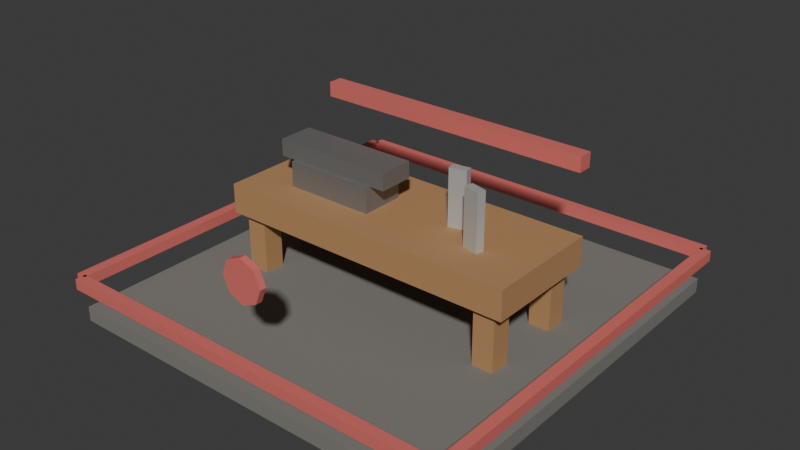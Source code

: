 # Source: t5_toolmaker.blend  (saved by Blender 5.1.30; exported with 4.5.12 LTS)
import bpy
from mathutils import Matrix  # noqa: F401  (used for matrix-valued properties, if any)

bpy.ops.wm.read_factory_settings(use_empty=True)
scene = bpy.context.scene
scene.name = 'Scene'

# ---- materials (node trees are filled in below, after node groups)
mat_darkstone = bpy.data.materials.new('DarkStone')
mat_darkstone.diffuse_color = (0.21, 0.2, 0.18, 1.0)
mat_wood = bpy.data.materials.new('Wood')
mat_wood.diffuse_color = (0.46, 0.25, 0.11, 1.0)
mat_darkmetal = bpy.data.materials.new('DarkMetal')
mat_darkmetal.diffuse_color = (0.24, 0.24, 0.23, 1.0)
mat_t5tieraccent = bpy.data.materials.new('T5TierAccent')
mat_t5tieraccent.diffuse_color = (0.78, 0.18, 0.16, 1.0)
mat_metal = bpy.data.materials.new('Metal')
mat_metal.diffuse_color = (0.6, 0.61, 0.59, 1.0)

# ---- material node trees
mat_darkstone.use_nodes = True; mat_darkstone.node_tree.nodes.clear()
_N = mat_darkstone.node_tree.nodes; _L = mat_darkstone.node_tree.links
n0 = _N.new('ShaderNodeBsdfPrincipled'); n0.name = 'Principled BSDF'; n0.location = (-200, 100)
n0.inputs[0].default_value = (0.21, 0.2, 0.18, 1.0)
n0.inputs[2].default_value = 0.9
n1 = _N.new('ShaderNodeOutputMaterial'); n1.name = 'Material Output'; n1.location = (200, 100)
_L.new(n0.outputs[0], n1.inputs[0])
n1.is_active_output = True
mat_wood.use_nodes = True; mat_wood.node_tree.nodes.clear()
_N = mat_wood.node_tree.nodes; _L = mat_wood.node_tree.links
n0 = _N.new('ShaderNodeBsdfPrincipled'); n0.name = 'Principled BSDF'; n0.location = (-200, 100)
n0.inputs[0].default_value = (0.46, 0.25, 0.11, 1.0)
n0.inputs[2].default_value = 0.75
n1 = _N.new('ShaderNodeOutputMaterial'); n1.name = 'Material Output'; n1.location = (200, 100)
_L.new(n0.outputs[0], n1.inputs[0])
n1.is_active_output = True
mat_darkmetal.use_nodes = True; mat_darkmetal.node_tree.nodes.clear()
_N = mat_darkmetal.node_tree.nodes; _L = mat_darkmetal.node_tree.links
n0 = _N.new('ShaderNodeBsdfPrincipled'); n0.name = 'Principled BSDF'; n0.location = (-200, 100)
n0.inputs[0].default_value = (0.24, 0.24, 0.23, 1.0)
n0.inputs[1].default_value = 0.4
n0.inputs[2].default_value = 0.34
n1 = _N.new('ShaderNodeOutputMaterial'); n1.name = 'Material Output'; n1.location = (200, 100)
_L.new(n0.outputs[0], n1.inputs[0])
n1.is_active_output = True
mat_t5tieraccent.use_nodes = True; mat_t5tieraccent.node_tree.nodes.clear()
_N = mat_t5tieraccent.node_tree.nodes; _L = mat_t5tieraccent.node_tree.links
n0 = _N.new('ShaderNodeBsdfPrincipled'); n0.name = 'Principled BSDF'; n0.location = (-200, 100)
n0.inputs[0].default_value = (0.78, 0.18, 0.16, 1.0)
n0.inputs[1].default_value = 0.1
n0.inputs[2].default_value = 0.52
n1 = _N.new('ShaderNodeOutputMaterial'); n1.name = 'Material Output'; n1.location = (200, 100)
_L.new(n0.outputs[0], n1.inputs[0])
n1.is_active_output = True
mat_metal.use_nodes = True; mat_metal.node_tree.nodes.clear()
_N = mat_metal.node_tree.nodes; _L = mat_metal.node_tree.links
n0 = _N.new('ShaderNodeBsdfPrincipled'); n0.name = 'Principled BSDF'; n0.location = (-200, 100)
n0.inputs[0].default_value = (0.6, 0.61, 0.59, 1.0)
n0.inputs[1].default_value = 0.35
n0.inputs[2].default_value = 0.32
n1 = _N.new('ShaderNodeOutputMaterial'); n1.name = 'Material Output'; n1.location = (200, 100)
_L.new(n0.outputs[0], n1.inputs[0])
n1.is_active_output = True

# ---- world
world_world = bpy.data.worlds.new('World'); scene.world = world_world
world_world.use_nodes = True; world_world.node_tree.nodes.clear()
_N = world_world.node_tree.nodes; _L = world_world.node_tree.links
n0 = _N.new('ShaderNodeOutputWorld'); n0.name = 'World Output'; n0.location = (200, 100)
n1 = _N.new('ShaderNodeBackground'); n1.name = 'Background'; n1.location = (-200, 100)
n1.inputs[0].default_value = (0.05088, 0.05088, 0.05088, 1.0)
_L.new(n1.outputs[0], n0.inputs[0])
n0.is_active_output = True
world_world.color = (0.05088, 0.05088, 0.05088)
world_world.sun_shadow_jitter_overblur = 0.0

# ---- meshes
me_footprintbase_mesh = bpy.data.meshes.new('FootprintBase_Mesh')
me_footprintbase_mesh.from_pydata([(-1.9, -1.9, -0.07), (-1.9, -1.9, 0.07), (-1.9, 1.9, -0.07), (-1.9, 1.9, 0.07), (1.9, -1.9, -0.07), (1.9, -1.9, 0.07), (1.9, 1.9, -0.07), (1.9, 1.9, 0.07)], [], [(0, 1, 3, 2), (2, 3, 7, 6), (6, 7, 5, 4), (4, 5, 1, 0), (2, 6, 4, 0), (7, 3, 1, 5)])
_uv = me_footprintbase_mesh.uv_layers.new(name='UVMap')
_uv.uv.foreach_set('vector', [0.375, 0.0, 0.625, 0.0, 0.625, 0.25, 0.375, 0.25, 0.375, 0.25, 0.625, 0.25, 0.625, 0.5, 0.375, 0.5, 0.375, 0.5, 0.625, 0.5, 0.625, 0.75, 0.375, 0.75, 0.375, 0.75, 0.625, 0.75, 0.625, 1.0, 0.375, 1.0, 0.125, 0.5, 0.375, 0.5, 0.375, 0.75, 0.125, 0.75, 0.625, 0.5, 0.875, 0.5, 0.875, 0.75, 0.625, 0.75])
me_footprintbase_mesh.materials.append(mat_darkstone)
me_footprintbase_mesh.update()
me_workbench_mesh = bpy.data.meshes.new('Workbench_Mesh')
me_workbench_mesh.from_pydata([(-1.45, -0.56, -0.14), (-1.45, -0.56, 0.14), (-1.45, 0.56, -0.14), (-1.45, 0.56, 0.14), (1.45, -0.56, -0.14), (1.45, -0.56, 0.14), (1.45, 0.56, -0.14), (1.45, 0.56, 0.14)], [], [(0, 1, 3, 2), (2, 3, 7, 6), (6, 7, 5, 4), (4, 5, 1, 0), (2, 6, 4, 0), (7, 3, 1, 5)])
_uv = me_workbench_mesh.uv_layers.new(name='UVMap')
_uv.uv.foreach_set('vector', [0.375, 0.0, 0.625, 0.0, 0.625, 0.25, 0.375, 0.25, 0.375, 0.25, 0.625, 0.25, 0.625, 0.5, 0.375, 0.5, 0.375, 0.5, 0.625, 0.5, 0.625, 0.75, 0.375, 0.75, 0.375, 0.75, 0.625, 0.75, 0.625, 1.0, 0.375, 1.0, 0.125, 0.5, 0.375, 0.5, 0.375, 0.75, 0.125, 0.75, 0.625, 0.5, 0.875, 0.5, 0.875, 0.75, 0.625, 0.75])
me_workbench_mesh.materials.append(mat_wood)
me_workbench_mesh.update()
me_benchleg_mesh = bpy.data.meshes.new('BenchLeg_Mesh')
me_benchleg_mesh.from_pydata([(-0.1, -0.1, -0.36), (-0.1, -0.1, 0.36), (-0.1, 0.1, -0.36), (-0.1, 0.1, 0.36), (0.1, -0.1, -0.36), (0.1, -0.1, 0.36), (0.1, 0.1, -0.36), (0.1, 0.1, 0.36)], [], [(0, 1, 3, 2), (2, 3, 7, 6), (6, 7, 5, 4), (4, 5, 1, 0), (2, 6, 4, 0), (7, 3, 1, 5)])
_uv = me_benchleg_mesh.uv_layers.new(name='UVMap')
_uv.uv.foreach_set('vector', [0.375, 0.0, 0.625, 0.0, 0.625, 0.25, 0.375, 0.25, 0.375, 0.25, 0.625, 0.25, 0.625, 0.5, 0.375, 0.5, 0.375, 0.5, 0.625, 0.5, 0.625, 0.75, 0.375, 0.75, 0.375, 0.75, 0.625, 0.75, 0.625, 1.0, 0.375, 1.0, 0.125, 0.5, 0.375, 0.5, 0.375, 0.75, 0.125, 0.75, 0.625, 0.5, 0.875, 0.5, 0.875, 0.75, 0.625, 0.75])
me_benchleg_mesh.materials.append(mat_wood)
me_benchleg_mesh.update()
me_benchleg_mesh_001 = bpy.data.meshes.new('BenchLeg_Mesh.001')
me_benchleg_mesh_001.from_pydata([(-0.1, -0.1, -0.36), (-0.1, -0.1, 0.36), (-0.1, 0.1, -0.36), (-0.1, 0.1, 0.36), (0.1, -0.1, -0.36), (0.1, -0.1, 0.36), (0.1, 0.1, -0.36), (0.1, 0.1, 0.36)], [], [(0, 1, 3, 2), (2, 3, 7, 6), (6, 7, 5, 4), (4, 5, 1, 0), (2, 6, 4, 0), (7, 3, 1, 5)])
_uv = me_benchleg_mesh_001.uv_layers.new(name='UVMap')
_uv.uv.foreach_set('vector', [0.375, 0.0, 0.625, 0.0, 0.625, 0.25, 0.375, 0.25, 0.375, 0.25, 0.625, 0.25, 0.625, 0.5, 0.375, 0.5, 0.375, 0.5, 0.625, 0.5, 0.625, 0.75, 0.375, 0.75, 0.375, 0.75, 0.625, 0.75, 0.625, 1.0, 0.375, 1.0, 0.125, 0.5, 0.375, 0.5, 0.375, 0.75, 0.125, 0.75, 0.625, 0.5, 0.875, 0.5, 0.875, 0.75, 0.625, 0.75])
me_benchleg_mesh_001.materials.append(mat_wood)
me_benchleg_mesh_001.update()
me_benchleg_mesh_002 = bpy.data.meshes.new('BenchLeg_Mesh.002')
me_benchleg_mesh_002.from_pydata([(-0.1, -0.1, -0.36), (-0.1, -0.1, 0.36), (-0.1, 0.1, -0.36), (-0.1, 0.1, 0.36), (0.1, -0.1, -0.36), (0.1, -0.1, 0.36), (0.1, 0.1, -0.36), (0.1, 0.1, 0.36)], [], [(0, 1, 3, 2), (2, 3, 7, 6), (6, 7, 5, 4), (4, 5, 1, 0), (2, 6, 4, 0), (7, 3, 1, 5)])
_uv = me_benchleg_mesh_002.uv_layers.new(name='UVMap')
_uv.uv.foreach_set('vector', [0.375, 0.0, 0.625, 0.0, 0.625, 0.25, 0.375, 0.25, 0.375, 0.25, 0.625, 0.25, 0.625, 0.5, 0.375, 0.5, 0.375, 0.5, 0.625, 0.5, 0.625, 0.75, 0.375, 0.75, 0.375, 0.75, 0.625, 0.75, 0.625, 1.0, 0.375, 1.0, 0.125, 0.5, 0.375, 0.5, 0.375, 0.75, 0.125, 0.75, 0.625, 0.5, 0.875, 0.5, 0.875, 0.75, 0.625, 0.75])
me_benchleg_mesh_002.materials.append(mat_wood)
me_benchleg_mesh_002.update()
me_benchleg_mesh_003 = bpy.data.meshes.new('BenchLeg_Mesh.003')
me_benchleg_mesh_003.from_pydata([(-0.1, -0.1, -0.36), (-0.1, -0.1, 0.36), (-0.1, 0.1, -0.36), (-0.1, 0.1, 0.36), (0.1, -0.1, -0.36), (0.1, -0.1, 0.36), (0.1, 0.1, -0.36), (0.1, 0.1, 0.36)], [], [(0, 1, 3, 2), (2, 3, 7, 6), (6, 7, 5, 4), (4, 5, 1, 0), (2, 6, 4, 0), (7, 3, 1, 5)])
_uv = me_benchleg_mesh_003.uv_layers.new(name='UVMap')
_uv.uv.foreach_set('vector', [0.375, 0.0, 0.625, 0.0, 0.625, 0.25, 0.375, 0.25, 0.375, 0.25, 0.625, 0.25, 0.625, 0.5, 0.375, 0.5, 0.375, 0.5, 0.625, 0.5, 0.625, 0.75, 0.375, 0.75, 0.375, 0.75, 0.625, 0.75, 0.625, 1.0, 0.375, 1.0, 0.125, 0.5, 0.375, 0.5, 0.375, 0.75, 0.125, 0.75, 0.625, 0.5, 0.875, 0.5, 0.875, 0.75, 0.625, 0.75])
me_benchleg_mesh_003.materials.append(mat_wood)
me_benchleg_mesh_003.update()
me_anvilbody_mesh = bpy.data.meshes.new('AnvilBody_Mesh')
me_anvilbody_mesh.from_pydata([(-0.43, -0.21, -0.14), (-0.43, -0.21, 0.14), (-0.43, 0.21, -0.14), (-0.43, 0.21, 0.14), (0.43, -0.21, -0.14), (0.43, -0.21, 0.14), (0.43, 0.21, -0.14), (0.43, 0.21, 0.14)], [], [(0, 1, 3, 2), (2, 3, 7, 6), (6, 7, 5, 4), (4, 5, 1, 0), (2, 6, 4, 0), (7, 3, 1, 5)])
_uv = me_anvilbody_mesh.uv_layers.new(name='UVMap')
_uv.uv.foreach_set('vector', [0.375, 0.0, 0.625, 0.0, 0.625, 0.25, 0.375, 0.25, 0.375, 0.25, 0.625, 0.25, 0.625, 0.5, 0.375, 0.5, 0.375, 0.5, 0.625, 0.5, 0.625, 0.75, 0.375, 0.75, 0.375, 0.75, 0.625, 0.75, 0.625, 1.0, 0.375, 1.0, 0.125, 0.5, 0.375, 0.5, 0.375, 0.75, 0.125, 0.75, 0.625, 0.5, 0.875, 0.5, 0.875, 0.75, 0.625, 0.75])
me_anvilbody_mesh.materials.append(mat_darkmetal)
me_anvilbody_mesh.update()
me_anviltop_mesh = bpy.data.meshes.new('AnvilTop_Mesh')
me_anviltop_mesh.from_pydata([(-0.58, -0.17, -0.08), (-0.58, -0.17, 0.08), (-0.58, 0.17, -0.08), (-0.58, 0.17, 0.08), (0.58, -0.17, -0.08), (0.58, -0.17, 0.08), (0.58, 0.17, -0.08), (0.58, 0.17, 0.08)], [], [(0, 1, 3, 2), (2, 3, 7, 6), (6, 7, 5, 4), (4, 5, 1, 0), (2, 6, 4, 0), (7, 3, 1, 5)])
_uv = me_anviltop_mesh.uv_layers.new(name='UVMap')
_uv.uv.foreach_set('vector', [0.375, 0.0, 0.625, 0.0, 0.625, 0.25, 0.375, 0.25, 0.375, 0.25, 0.625, 0.25, 0.625, 0.5, 0.375, 0.5, 0.375, 0.5, 0.625, 0.5, 0.625, 0.75, 0.375, 0.75, 0.375, 0.75, 0.625, 0.75, 0.625, 1.0, 0.375, 1.0, 0.125, 0.5, 0.375, 0.5, 0.375, 0.75, 0.125, 0.75, 0.625, 0.5, 0.875, 0.5, 0.875, 0.75, 0.625, 0.75])
me_anviltop_mesh.materials.append(mat_darkmetal)
me_anviltop_mesh.update()
me_toolrack_mesh = bpy.data.meshes.new('ToolRack_Mesh')
me_toolrack_mesh.from_pydata([(-1.35, -0.07, -0.07), (-1.35, -0.07, 0.07), (-1.35, 0.07, -0.07), (-1.35, 0.07, 0.07), (1.35, -0.07, -0.07), (1.35, -0.07, 0.07), (1.35, 0.07, -0.07), (1.35, 0.07, 0.07)], [], [(0, 1, 3, 2), (2, 3, 7, 6), (6, 7, 5, 4), (4, 5, 1, 0), (2, 6, 4, 0), (7, 3, 1, 5)])
_uv = me_toolrack_mesh.uv_layers.new(name='UVMap')
_uv.uv.foreach_set('vector', [0.375, 0.0, 0.625, 0.0, 0.625, 0.25, 0.375, 0.25, 0.375, 0.25, 0.625, 0.25, 0.625, 0.5, 0.375, 0.5, 0.375, 0.5, 0.625, 0.5, 0.625, 0.75, 0.375, 0.75, 0.375, 0.75, 0.625, 0.75, 0.625, 1.0, 0.375, 1.0, 0.125, 0.5, 0.375, 0.5, 0.375, 0.75, 0.125, 0.75, 0.625, 0.5, 0.875, 0.5, 0.875, 0.75, 0.625, 0.75])
me_toolrack_mesh.materials.append(mat_t5tieraccent)
me_toolrack_mesh.update()
me_toolblanka_mesh = bpy.data.meshes.new('ToolBlankA_Mesh')
me_toolblanka_mesh.from_pydata([(-0.08, -0.04, -0.36), (-0.08, -0.04, 0.36), (-0.08, 0.04, -0.36), (-0.08, 0.04, 0.36), (0.08, -0.04, -0.36), (0.08, -0.04, 0.36), (0.08, 0.04, -0.36), (0.08, 0.04, 0.36)], [], [(0, 1, 3, 2), (2, 3, 7, 6), (6, 7, 5, 4), (4, 5, 1, 0), (2, 6, 4, 0), (7, 3, 1, 5)])
_uv = me_toolblanka_mesh.uv_layers.new(name='UVMap')
_uv.uv.foreach_set('vector', [0.375, 0.0, 0.625, 0.0, 0.625, 0.25, 0.375, 0.25, 0.375, 0.25, 0.625, 0.25, 0.625, 0.5, 0.375, 0.5, 0.375, 0.5, 0.625, 0.5, 0.625, 0.75, 0.375, 0.75, 0.375, 0.75, 0.625, 0.75, 0.625, 1.0, 0.375, 1.0, 0.125, 0.5, 0.375, 0.5, 0.375, 0.75, 0.125, 0.75, 0.625, 0.5, 0.875, 0.5, 0.875, 0.75, 0.625, 0.75])
me_toolblanka_mesh.materials.append(mat_metal)
me_toolblanka_mesh.update()
me_toolblankb_mesh = bpy.data.meshes.new('ToolBlankB_Mesh')
me_toolblankb_mesh.from_pydata([(-0.08, -0.04, -0.36), (-0.08, -0.04, 0.36), (-0.08, 0.04, -0.36), (-0.08, 0.04, 0.36), (0.08, -0.04, -0.36), (0.08, -0.04, 0.36), (0.08, 0.04, -0.36), (0.08, 0.04, 0.36)], [], [(0, 1, 3, 2), (2, 3, 7, 6), (6, 7, 5, 4), (4, 5, 1, 0), (2, 6, 4, 0), (7, 3, 1, 5)])
_uv = me_toolblankb_mesh.uv_layers.new(name='UVMap')
_uv.uv.foreach_set('vector', [0.375, 0.0, 0.625, 0.0, 0.625, 0.25, 0.375, 0.25, 0.375, 0.25, 0.625, 0.25, 0.625, 0.5, 0.375, 0.5, 0.375, 0.5, 0.625, 0.5, 0.625, 0.75, 0.375, 0.75, 0.375, 0.75, 0.625, 0.75, 0.625, 1.0, 0.375, 1.0, 0.125, 0.5, 0.375, 0.5, 0.375, 0.75, 0.125, 0.75, 0.625, 0.5, 0.875, 0.5, 0.875, 0.75, 0.625, 0.75])
me_toolblankb_mesh.materials.append(mat_metal)
me_toolblankb_mesh.update()
me_tierfronttrim_mesh = bpy.data.meshes.new('TierFrontTrim_Mesh')
me_tierfronttrim_mesh.from_pydata([(-1.91, -0.05, -0.05), (-1.91, -0.05, 0.05), (-1.91, 0.05, -0.05), (-1.91, 0.05, 0.05), (1.91, -0.05, -0.05), (1.91, -0.05, 0.05), (1.91, 0.05, -0.05), (1.91, 0.05, 0.05)], [], [(0, 1, 3, 2), (2, 3, 7, 6), (6, 7, 5, 4), (4, 5, 1, 0), (2, 6, 4, 0), (7, 3, 1, 5)])
_uv = me_tierfronttrim_mesh.uv_layers.new(name='UVMap')
_uv.uv.foreach_set('vector', [0.375, 0.0, 0.625, 0.0, 0.625, 0.25, 0.375, 0.25, 0.375, 0.25, 0.625, 0.25, 0.625, 0.5, 0.375, 0.5, 0.375, 0.5, 0.625, 0.5, 0.625, 0.75, 0.375, 0.75, 0.375, 0.75, 0.625, 0.75, 0.625, 1.0, 0.375, 1.0, 0.125, 0.5, 0.375, 0.5, 0.375, 0.75, 0.125, 0.75, 0.625, 0.5, 0.875, 0.5, 0.875, 0.75, 0.625, 0.75])
me_tierfronttrim_mesh.materials.append(mat_t5tieraccent)
me_tierfronttrim_mesh.update()
me_tierbacktrim_mesh = bpy.data.meshes.new('TierBackTrim_Mesh')
me_tierbacktrim_mesh.from_pydata([(-1.91, -0.05, -0.05), (-1.91, -0.05, 0.05), (-1.91, 0.05, -0.05), (-1.91, 0.05, 0.05), (1.91, -0.05, -0.05), (1.91, -0.05, 0.05), (1.91, 0.05, -0.05), (1.91, 0.05, 0.05)], [], [(0, 1, 3, 2), (2, 3, 7, 6), (6, 7, 5, 4), (4, 5, 1, 0), (2, 6, 4, 0), (7, 3, 1, 5)])
_uv = me_tierbacktrim_mesh.uv_layers.new(name='UVMap')
_uv.uv.foreach_set('vector', [0.375, 0.0, 0.625, 0.0, 0.625, 0.25, 0.375, 0.25, 0.375, 0.25, 0.625, 0.25, 0.625, 0.5, 0.375, 0.5, 0.375, 0.5, 0.625, 0.5, 0.625, 0.75, 0.375, 0.75, 0.375, 0.75, 0.625, 0.75, 0.625, 1.0, 0.375, 1.0, 0.125, 0.5, 0.375, 0.5, 0.375, 0.75, 0.125, 0.75, 0.625, 0.5, 0.875, 0.5, 0.875, 0.75, 0.625, 0.75])
me_tierbacktrim_mesh.materials.append(mat_t5tieraccent)
me_tierbacktrim_mesh.update()
me_tierlefttrim_mesh = bpy.data.meshes.new('TierLeftTrim_Mesh')
me_tierlefttrim_mesh.from_pydata([(-0.05, -1.91, -0.05), (-0.05, -1.91, 0.05), (-0.05, 1.91, -0.05), (-0.05, 1.91, 0.05), (0.05, -1.91, -0.05), (0.05, -1.91, 0.05), (0.05, 1.91, -0.05), (0.05, 1.91, 0.05)], [], [(0, 1, 3, 2), (2, 3, 7, 6), (6, 7, 5, 4), (4, 5, 1, 0), (2, 6, 4, 0), (7, 3, 1, 5)])
_uv = me_tierlefttrim_mesh.uv_layers.new(name='UVMap')
_uv.uv.foreach_set('vector', [0.375, 0.0, 0.625, 0.0, 0.625, 0.25, 0.375, 0.25, 0.375, 0.25, 0.625, 0.25, 0.625, 0.5, 0.375, 0.5, 0.375, 0.5, 0.625, 0.5, 0.625, 0.75, 0.375, 0.75, 0.375, 0.75, 0.625, 0.75, 0.625, 1.0, 0.375, 1.0, 0.125, 0.5, 0.375, 0.5, 0.375, 0.75, 0.125, 0.75, 0.625, 0.5, 0.875, 0.5, 0.875, 0.75, 0.625, 0.75])
me_tierlefttrim_mesh.materials.append(mat_t5tieraccent)
me_tierlefttrim_mesh.update()
me_tierrighttrim_mesh = bpy.data.meshes.new('TierRightTrim_Mesh')
me_tierrighttrim_mesh.from_pydata([(-0.05, -1.91, -0.05), (-0.05, -1.91, 0.05), (-0.05, 1.91, -0.05), (-0.05, 1.91, 0.05), (0.05, -1.91, -0.05), (0.05, -1.91, 0.05), (0.05, 1.91, -0.05), (0.05, 1.91, 0.05)], [], [(0, 1, 3, 2), (2, 3, 7, 6), (6, 7, 5, 4), (4, 5, 1, 0), (2, 6, 4, 0), (7, 3, 1, 5)])
_uv = me_tierrighttrim_mesh.uv_layers.new(name='UVMap')
_uv.uv.foreach_set('vector', [0.375, 0.0, 0.625, 0.0, 0.625, 0.25, 0.375, 0.25, 0.375, 0.25, 0.625, 0.25, 0.625, 0.5, 0.375, 0.5, 0.375, 0.5, 0.625, 0.5, 0.625, 0.75, 0.375, 0.75, 0.375, 0.75, 0.625, 0.75, 0.625, 1.0, 0.375, 1.0, 0.125, 0.5, 0.375, 0.5, 0.375, 0.75, 0.125, 0.75, 0.625, 0.5, 0.875, 0.5, 0.875, 0.75, 0.625, 0.75])
me_tierrighttrim_mesh.materials.append(mat_t5tieraccent)
me_tierrighttrim_mesh.update()
me_tieremblem_mesh = bpy.data.meshes.new('TierEmblem_Mesh')
me_tieremblem_mesh.from_pydata([(0.0, 0.2, -0.03), (0.0, 0.2, 0.03), (0.1414, 0.1414, -0.03), (0.1414, 0.1414, 0.03), (0.2, 0.0, -0.03), (0.2, 0.0, 0.03), (0.1414, -0.1414, -0.03), (0.1414, -0.1414, 0.03), (0.0, -0.2, -0.03), (0.0, -0.2, 0.03), (-0.1414, -0.1414, -0.03), (-0.1414, -0.1414, 0.03), (-0.2, 0.0, -0.03), (-0.2, 0.0, 0.03), (-0.1414, 0.1414, -0.03), (-0.1414, 0.1414, 0.03)], [], [(0, 1, 3, 2), (2, 3, 5, 4), (4, 5, 7, 6), (6, 7, 9, 8), (8, 9, 11, 10), (10, 11, 13, 12), (3, 1, 15, 13, 11, 9, 7, 5), (12, 13, 15, 14), (14, 15, 1, 0), (0, 2, 4, 6, 8, 10, 12, 14)])
_uv = me_tieremblem_mesh.uv_layers.new(name='UVMap')
_uv.uv.foreach_set('vector', [1.0, 0.5, 1.0, 1.0, 0.875, 1.0, 0.875, 0.5, 0.875, 0.5, 0.875, 1.0, 0.75, 1.0, 0.75, 0.5, 0.75, 0.5, 0.75, 1.0, 0.625, 1.0, 0.625, 0.5, 0.625, 0.5, 0.625, 1.0, 0.5, 1.0, 0.5, 0.5, 0.5, 0.5, 0.5, 1.0, 0.375, 1.0, 0.375, 0.5, 0.375, 0.5, 0.375, 1.0, 0.25, 1.0, 0.25, 0.5, 0.4197, 0.4197, 0.25, 0.49, 0.08029, 0.4197, 0.01, 0.25, 0.08029, 0.08029, 0.25, 0.01, 0.4197, 0.08029, 0.49, 0.25, 0.25, 0.5, 0.25, 1.0, 0.125, 1.0, 0.125, 0.5, 0.125, 0.5, 0.125, 1.0, 0.0, 1.0, 0.0, 0.5, 0.75, 0.49, 0.9197, 0.4197, 0.99, 0.25, 0.9197, 0.08029, 0.75, 0.01, 0.5803, 0.08029, 0.51, 0.25, 0.5803, 0.4197])
me_tieremblem_mesh.materials.append(mat_t5tieraccent)
me_tieremblem_mesh.update()

# ---- objects
ob_t5toolmaker = bpy.data.objects.new('T5Toolmaker', None)
ob_footprintbase = bpy.data.objects.new('FootprintBase', me_footprintbase_mesh)
ob_workbench = bpy.data.objects.new('Workbench', me_workbench_mesh)
ob_benchleg = bpy.data.objects.new('BenchLeg', me_benchleg_mesh)
ob_benchleg_001 = bpy.data.objects.new('BenchLeg.001', me_benchleg_mesh_001)
ob_benchleg_002 = bpy.data.objects.new('BenchLeg.002', me_benchleg_mesh_002)
ob_benchleg_003 = bpy.data.objects.new('BenchLeg.003', me_benchleg_mesh_003)
ob_anvilbody = bpy.data.objects.new('AnvilBody', me_anvilbody_mesh)
ob_anviltop = bpy.data.objects.new('AnvilTop', me_anviltop_mesh)
ob_toolrack = bpy.data.objects.new('ToolRack', me_toolrack_mesh)
ob_toolblanka = bpy.data.objects.new('ToolBlankA', me_toolblanka_mesh)
ob_toolblankb = bpy.data.objects.new('ToolBlankB', me_toolblankb_mesh)
ob_tierfronttrim = bpy.data.objects.new('TierFrontTrim', me_tierfronttrim_mesh)
ob_tierbacktrim = bpy.data.objects.new('TierBackTrim', me_tierbacktrim_mesh)
ob_tierlefttrim = bpy.data.objects.new('TierLeftTrim', me_tierlefttrim_mesh)
ob_tierrighttrim = bpy.data.objects.new('TierRightTrim', me_tierrighttrim_mesh)
ob_tieremblem = bpy.data.objects.new('TierEmblem', me_tieremblem_mesh)

# ---- transforms, parenting, visibility, modifiers, constraints
ob_t5toolmaker.location = (0.0, 0.0, 0.0)
ob_footprintbase.parent = ob_t5toolmaker
ob_footprintbase.location = (0.0, 0.0, 0.07)
ob_workbench.parent = ob_t5toolmaker
ob_workbench.location = (0.0, 0.0, 0.82)
ob_benchleg.parent = ob_t5toolmaker
ob_benchleg.location = (-1.25, -0.4, 0.42)
ob_benchleg_001.parent = ob_t5toolmaker
ob_benchleg_001.location = (-1.25, 0.4, 0.42)
ob_benchleg_002.parent = ob_t5toolmaker
ob_benchleg_002.location = (1.25, -0.4, 0.42)
ob_benchleg_003.parent = ob_t5toolmaker
ob_benchleg_003.location = (1.25, 0.4, 0.42)
ob_anvilbody.parent = ob_t5toolmaker
ob_anvilbody.location = (-0.58, -0.05, 1.06)
ob_anviltop.parent = ob_t5toolmaker
ob_anviltop.location = (-0.58, -0.05, 1.28)
ob_toolrack.parent = ob_t5toolmaker
ob_toolrack.location = (0.0, 0.68, 1.54)
ob_toolblanka.parent = ob_t5toolmaker
ob_toolblanka.location = (0.58, 0.05, 1.13)
ob_toolblanka.rotation_euler = (0.0, 0.0, 0.2)
ob_toolblankb.parent = ob_t5toolmaker
ob_toolblankb.location = (0.9, -0.18, 1.13)
ob_toolblankb.rotation_euler = (0.0, 0.0, -0.25)
ob_tierfronttrim.parent = ob_t5toolmaker
ob_tierfronttrim.location = (0.0, -1.93, 0.395)
ob_tierbacktrim.parent = ob_t5toolmaker
ob_tierbacktrim.location = (0.0, 1.93, 0.395)
ob_tierlefttrim.parent = ob_t5toolmaker
ob_tierlefttrim.location = (-1.93, 0.0, 0.395)
ob_tierrighttrim.parent = ob_t5toolmaker
ob_tierrighttrim.location = (1.93, 0.0, 0.395)
ob_tieremblem.parent = ob_t5toolmaker
ob_tieremblem.location = (0.0, -1.78, 1.05)
ob_tieremblem.rotation_euler = (1.571, 0.0, 0.0)

# ---- collection membership
scene.collection.objects.link(ob_t5toolmaker)
scene.collection.objects.link(ob_footprintbase)
scene.collection.objects.link(ob_workbench)
scene.collection.objects.link(ob_benchleg)
scene.collection.objects.link(ob_benchleg_001)
scene.collection.objects.link(ob_benchleg_002)
scene.collection.objects.link(ob_benchleg_003)
scene.collection.objects.link(ob_anvilbody)
scene.collection.objects.link(ob_anviltop)
scene.collection.objects.link(ob_toolrack)
scene.collection.objects.link(ob_toolblanka)
scene.collection.objects.link(ob_toolblankb)
scene.collection.objects.link(ob_tierfronttrim)
scene.collection.objects.link(ob_tierbacktrim)
scene.collection.objects.link(ob_tierlefttrim)
scene.collection.objects.link(ob_tierrighttrim)
scene.collection.objects.link(ob_tieremblem)

# ---- scene / render settings (as saved in the file)
scene.frame_start = 1; scene.frame_end = 250; scene.frame_set(1)
scene.render.engine = 'BLENDER_EEVEE_NEXT'
scene.render.bake_bias = 0.0
scene.render.bake_samples = 0
scene.cycles.sampling_pattern = 'TABULATED_SOBOL'
scene.eevee.use_volume_custom_range = False
bpy.context.view_layer.update()

# ---- added for rendering (the .blend has no active camera and no usable light): camera, sun
cam_auto = bpy.data.cameras.new('AutoCamera')
cam_auto.lens = 50.0
cam_auto.sensor_width = 36.0
cam_auto.clip_end = 1000.0
ob_auto_camera = bpy.data.objects.new('AutoCamera', cam_auto)
scene.collection.objects.link(ob_auto_camera)
ob_auto_camera.location = (5.39139, -6.46967, 5.11811)
ob_auto_camera.rotation_euler = (1.09748, -7.21219e-08, 0.694738)
scene.camera = ob_auto_camera
light_auto_sun = bpy.data.lights.new('AutoSun', 'SUN')
light_auto_sun.energy = 3.0
light_auto_sun.angle = 0.0523599
ob_auto_sun = bpy.data.objects.new('AutoSun', light_auto_sun)
scene.collection.objects.link(ob_auto_sun)
ob_auto_sun.rotation_euler = (0.872665, 0.174533, 0.523599)
bpy.context.view_layer.update()
